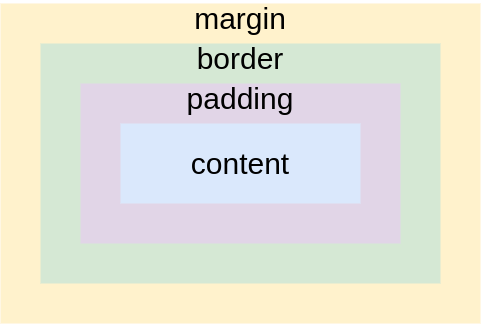

The diagram above was exported from draw.io. Its source (the exported page's mxGraphModel, read from the mxfile embedded in the PNG):
<mxGraphModel dx="820" dy="1628" grid="1" gridSize="10" guides="1" tooltips="1" connect="1" arrows="1" fold="1" page="1" pageScale="1" pageWidth="827" pageHeight="1169" math="0" shadow="0">
  <root>
    <mxCell id="0" />
    <mxCell id="1" parent="0" />
    <mxCell id="4" value="" style="rounded=0;whiteSpace=wrap;html=1;fillColor=#fff2cc;strokeColor=none;" vertex="1" parent="1">
      <mxGeometry width="480" height="320" as="geometry" />
    </mxCell>
    <mxCell id="5" value="" style="rounded=0;whiteSpace=wrap;html=1;fillColor=#d5e8d4;strokeColor=none;" vertex="1" parent="1">
      <mxGeometry x="40" y="40" width="400" height="240" as="geometry" />
    </mxCell>
    <mxCell id="6" value="" style="rounded=0;whiteSpace=wrap;html=1;fillColor=#e1d5e7;strokeColor=none;" vertex="1" parent="1">
      <mxGeometry x="80" y="80" width="320" height="160" as="geometry" />
    </mxCell>
    <mxCell id="7" value="" style="rounded=0;whiteSpace=wrap;html=1;fillColor=#dae8fc;strokeColor=none;" vertex="1" parent="1">
      <mxGeometry x="120" y="120" width="240" height="80" as="geometry" />
    </mxCell>
    <mxCell id="8" value="content" style="text;html=1;strokeColor=none;fillColor=none;align=center;verticalAlign=middle;whiteSpace=wrap;rounded=0;fontColor=#000000;fontSize=30;" vertex="1" parent="1">
      <mxGeometry x="210" y="145" width="60" height="30" as="geometry" />
    </mxCell>
    <mxCell id="9" value="padding" style="text;html=1;strokeColor=none;fillColor=none;align=center;verticalAlign=middle;whiteSpace=wrap;rounded=0;fontColor=#000000;fontSize=30;" vertex="1" parent="1">
      <mxGeometry x="210" y="80" width="60" height="30" as="geometry" />
    </mxCell>
    <mxCell id="10" value="border" style="text;html=1;strokeColor=none;fillColor=none;align=center;verticalAlign=middle;whiteSpace=wrap;rounded=0;fontColor=#000000;fontSize=30;" vertex="1" parent="1">
      <mxGeometry x="210" y="40" width="60" height="30" as="geometry" />
    </mxCell>
    <mxCell id="11" value="margin" style="text;html=1;strokeColor=none;fillColor=none;align=center;verticalAlign=middle;whiteSpace=wrap;rounded=0;fontColor=#000000;fontSize=30;" vertex="1" parent="1">
      <mxGeometry x="210" width="60" height="30" as="geometry" />
    </mxCell>
  </root>
</mxGraphModel>